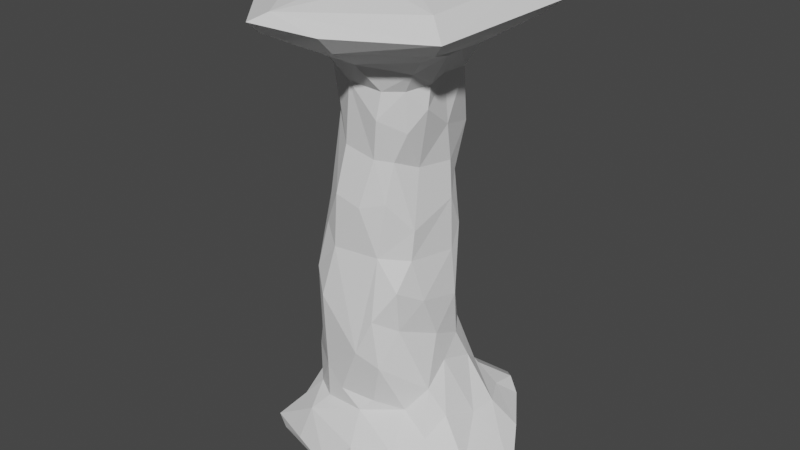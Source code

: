 # Source: CS_rockpillar2.blend  (saved by Blender 2.80.75; exported with 4.5.12 LTS)
import bpy
from mathutils import Matrix  # noqa: F401  (used for matrix-valued properties, if any)

bpy.ops.wm.read_factory_settings(use_empty=True)
scene = bpy.context.scene
scene.name = 'Scene'

# ---- collections
col_collection = bpy.data.collections.new('Collection'); scene.collection.children.link(col_collection)

# ---- world
world_world = bpy.data.worlds.new('World'); scene.world = world_world
world_world.use_nodes = True; world_world.node_tree.nodes.clear()
_N = world_world.node_tree.nodes; _L = world_world.node_tree.links
n0 = _N.new('ShaderNodeOutputWorld'); n0.name = 'World Output'; n0.location = (300, 300)
n1 = _N.new('ShaderNodeBackground'); n1.name = 'Background'; n1.location = (10, 300)
n1.inputs[0].default_value = (0.05088, 0.05088, 0.05088, 1.0)
_L.new(n1.outputs[0], n0.inputs[0])
n0.is_active_output = True
world_world.color = (0.05088, 0.05088, 0.05088)
world_world.use_sun_shadow = False
world_world.sun_shadow_jitter_overblur = 0.0

# ---- meshes
me_icosphere = bpy.data.meshes.new('Icosphere')
me_icosphere.from_pydata([(-1.052, -1.937, -1.634), (-2.361, -0.3303, -2.066), (2.731, 1.331, -5.372), (-0.3241, 0.9415, 7.963), (-1.221, 4.136, 6.834), (0.9414, 3.596, 6.786), (-2.25, 1.416, 5.927), (-1.286, 1.435, 5.139), (-0.3368, 1.687, 2.966), (2.613, -1.087, 6.062), (0.3774, -1.985, 5.587), (-1.33, -0.9208, 5.0), (-1.554, -1.551, -1.015), (1.191, -1.225, -2.312), (0.5345, -1.597, -4.79), (2.322, -1.758, 6.004), (-0.9739, 1.619, 4.13), (1.347, -1.135, -4.996), (1.224, 1.305, -1.872), (2.638, 0.5071, -5.392), (2.279, 2.172, -5.42), (1.803, -0.6918, 5.038), (1.319, 1.51, 3.292), (0.94, 1.877, 4.838), (-1.775, -1.306, 5.624), (-0.6297, -1.893, 5.67), (-0.5112, 2.173, 5.79), (1.913, 1.209, 5.674), (-1.891, 0.8578, -0.3033), (-1.514, -1.518, -3.094), (1.6, 3.83, -6.176), (-1.92, 0.2435, 0.7946), (-2.266, 0.2826, -1.188), (0.7472, -1.61, 4.06), (-2.785, -1.635, 6.189), (2.824, -1.933, 7.299), (-2.537, 2.024, 6.292), (-1.17, -1.493, 0.5303), (1.702, 0.2414, -3.796), (0.3928, 3.402, -5.842), (-1.769, 0.3275, 4.962), (2.146, 0.1186, 5.828), (2.217, -1.277, -5.544), (2.397, -0.535, -5.055), (-4.154, 0.1593, 6.841), (0.6413, -1.497, -0.04523), (1.356, 0.9952, 2.005), (1.653, 0.2388, 3.652), (3.004, -2.09, 6.383), (1.575, -0.5932, -1.454), (1.65, 0.5489, -0.2361), (0.5478, -1.478, 2.874), (1.408, -1.209, 4.889), (1.577, 0.9616, -3.239), (-0.6696, -1.776, 0.008963), (-2.121, 1.205, -4.376), (0.8457, -1.511, 4.846), (-1.824, 0.1329, 2.323), (-1.447, 2.1, -5.107), (-0.9176, 3.448, 7.369), (3.183, 2.277, 6.501), (1.254, -1.403, -0.9922), (-1.681, 0.8229, 4.862), (-1.726, 1.396, -2.197), (1.501, 3.921, -6.641), (-0.6418, 2.098, -3.291), (1.624, 1.879, -4.6), (1.019, 1.381, -0.4755), (1.589, 0.161, 5.088), (-2.499, -0.02621, -3.043), (0.6519, 2.282, 5.77), (1.107, 1.633, -3.146), (2.255, 3.011, -5.604), (0.8631, -1.399, 1.601), (-1.578, -0.9003, 1.104), (-1.953, 2.93, -6.634), (1.819, -0.6512, -4.316), (-0.526, 3.506, -6.605), (-2.68, -0.2906, -6.094), (1.004, -1.195, 2.822), (0.8918, -1.775, -3.436), (1.405, -1.127, 3.715), (0.6623, -1.792, -1.965), (0.2172, -1.741, 1.445), (1.54, 1.007, 0.4118), (3.414, -0.9537, -6.1), (-0.6753, 1.757, -1.041), (1.402, -0.8101, 0.7675), (-1.558, 1.052, 2.258), (1.768, 1.329, -4.129), (-1.307, -3.551, 6.438), (2.664, 2.765, -5.933), (0.07642, 1.973, 4.939), (1.116, 3.036, 6.346), (0.6726, -3.571, 6.699), (1.831, 1.684, 5.948), (1.617, 0.5265, 1.374), (1.03, -1.638, 7.622), (1.766, -1.376, 5.462), (1.342, -0.8581, -0.15), (3.441, -2.401, 6.799), (-2.598, 2.599, 6.781), (1.734, 0.6458, -1.695), (0.3686, 2.757, -5.504), (-1.207, 1.526, 1.076), (-1.635, 2.134, -4.26), (-0.3944, 1.73, 0.9783), (3.254, -0.194, -7.466), (0.873, 2.363, -7.303), (-1.481, -2.159, -5.688), (-2.873, -1.968, -7.19), (-2.237, -0.8698, -4.244), (3.757, -1.172, -6.65), (-2.983, -0.9371, -7.075), (1.293, -0.4974, 2.534), (-1.128, -1.728, -4.155), (0.9289, -2.834, -7.53), (-0.3422, -2.834, -6.974), (0.1627, -1.934, -3.12), (-2.662, -0.6094, -7.312), (-1.784, -1.312, -5.229), (-1.512, -0.4944, 3.477), (1.546, 0.5343, 2.486), (-2.298, 0.8835, -3.001), (0.9114, 1.445, 1.124), (-0.5545, -1.771, -4.727), (0.3586, -2.457, -6.059), (-1.287, 2.418, -5.513), (-2.839, 1.132, -5.798), (-2.483, -1.763, -7.462), (-2.128, -0.8915, -5.073), (-3.126, 1.891, -7.19), (0.1831, -1.828, -5.148), (0.3885, -0.4099, 7.938), (-1.712, -2.5, -6.707), (-2.467, 0.2818, -4.668), (-2.144, 0.1053, 5.61), (0.6605, -3.065, 6.198), (-0.1313, 1.741, -0.6012), (2.45, -2.427, -6.636), (1.098, 2.573, -5.283), (-1.279, -4.003, 6.823), (-0.7895, -3.688, 7.105), (-0.9371, 2.474, -4.523), (0.09263, 1.876, -1.975), (2.37, 2.928, -6.607), (4.46, -0.01671, -6.614), (-1.601, 0.7068, 3.335), (-1.15, -0.9313, 4.179), (3.295, 1.68, -6.635), (0.5429, 1.606, 2.44), (-3.087, -1.982, -6.747), (1.037, 2.908, -7.323), (-2.561, -1.409, -6.173), (0.07196, 2.59, -4.153), (-0.4941, -1.404, 3.024), (-0.9022, 3.377, -6.088), (-1.134, -1.705, -5.278), (-3.752, 1.975, -6.635), (1.755, -0.7342, 4.364), (-2.918, -2.18, 6.716), (3.502, 0.6835, -5.956), (-2.631, 1.592, -7.43), (-2.952, -0.2121, -6.517), (3.512, 1.522, -6.026), (3.511, 2.619, 6.827), (1.595, -0.0128, -2.796), (1.61, -2.098, -5.863), (2.855, 2.106, 7.405), (-2.359, -0.9271, 7.419), (1.63, 0.9469, 5.065), (-0.2855, -1.467, 4.88), (1.378, -3.469, -6.785), (-0.6139, -2.398, -7.466), (-1.853, 1.944, -5.715), (-0.5815, -1.75, 1.651)], [], [(175, 54, 83), (34, 136, 24), (62, 7, 16), (83, 54, 45), (58, 174, 55), (56, 171, 33), (74, 37, 121), (105, 63, 65), (157, 115, 120), (120, 111, 130), (114, 79, 87), (105, 123, 63), (106, 124, 138), (51, 171, 155), (6, 136, 44), (7, 92, 16), (52, 56, 33), (88, 31, 57), (21, 159, 68), (171, 148, 155), (78, 135, 128), (156, 75, 174), (29, 111, 115), (74, 12, 37), (62, 16, 147), (54, 37, 12), (88, 57, 147), (16, 88, 147), (106, 150, 124), (78, 130, 135), (44, 36, 6), (147, 121, 40), (57, 31, 74), (118, 54, 0), (88, 16, 8), (24, 136, 11), (86, 106, 138), (33, 171, 51), (55, 69, 123), (157, 132, 125), (62, 136, 6), (45, 61, 99), (33, 79, 81), (136, 62, 40), (79, 51, 73), (51, 79, 33), (118, 45, 54), (40, 121, 11), (40, 11, 136), (34, 160, 44), (147, 40, 62), (83, 51, 175), (118, 125, 14), (155, 148, 121), (6, 7, 62), (127, 58, 103), (1, 12, 74), (10, 25, 171), (45, 82, 61), (138, 67, 144), (136, 34, 44), (44, 101, 36), (7, 26, 92), (29, 1, 111), (10, 171, 56), (12, 29, 0), (103, 58, 143), (121, 148, 11), (54, 12, 0), (69, 55, 135), (24, 90, 34), (157, 125, 115), (143, 154, 103), (58, 55, 105), (103, 140, 39), (66, 89, 2), (60, 95, 93), (101, 59, 4), (5, 4, 59), (50, 102, 84), (59, 168, 165), (9, 48, 15), (144, 65, 86), (165, 93, 5), (165, 5, 59), (67, 102, 18), (124, 46, 84), (49, 61, 13), (137, 90, 10), (66, 2, 20), (3, 168, 59), (144, 67, 18), (72, 91, 30), (102, 49, 166), (70, 92, 26), (53, 102, 166), (6, 36, 4), (93, 4, 5), (46, 22, 122), (104, 28, 88), (99, 87, 45), (27, 60, 41), (97, 142, 35), (114, 47, 159), (8, 92, 150), (140, 103, 154), (68, 41, 21), (9, 98, 21), (92, 70, 23), (72, 140, 20), (168, 133, 35), (46, 122, 96), (35, 133, 97), (71, 89, 66), (88, 28, 31), (63, 104, 86), (138, 124, 67), (50, 96, 99), (25, 90, 24), (170, 23, 27), (30, 64, 156), (122, 114, 96), (144, 86, 138), (73, 45, 87), (60, 100, 48), (149, 145, 164), (63, 86, 65), (10, 15, 48), (47, 114, 122), (65, 154, 143), (91, 72, 20), (79, 73, 87), (9, 21, 41), (114, 159, 81), (49, 13, 166), (149, 107, 152), (93, 165, 60), (68, 47, 170), (142, 100, 35), (99, 49, 50), (92, 23, 150), (79, 114, 81), (60, 165, 100), (156, 174, 127), (80, 13, 82), (47, 68, 159), (72, 30, 39), (26, 4, 70), (10, 56, 98), (100, 137, 48), (93, 95, 70), (21, 52, 159), (22, 150, 23), (25, 10, 90), (27, 23, 70), (142, 94, 100), (102, 71, 18), (92, 8, 16), (145, 30, 91), (10, 98, 15), (122, 22, 47), (46, 150, 22), (105, 143, 58), (106, 86, 104), (3, 133, 168), (50, 49, 102), (48, 9, 41), (41, 170, 27), (84, 67, 124), (104, 8, 106), (41, 60, 48), (96, 84, 46), (96, 114, 87), (102, 53, 71), (63, 28, 104), (52, 98, 56), (4, 93, 70), (52, 81, 159), (30, 145, 64), (77, 64, 152), (22, 23, 170), (36, 101, 4), (15, 98, 9), (67, 84, 102), (65, 18, 71), (20, 2, 164), (83, 45, 73), (53, 38, 89), (8, 150, 106), (164, 146, 149), (39, 140, 72), (164, 145, 91), (48, 137, 10), (137, 94, 90), (170, 41, 68), (88, 8, 104), (6, 26, 7), (87, 99, 96), (52, 21, 98), (52, 33, 81), (149, 152, 145), (71, 53, 89), (71, 154, 65), (145, 152, 64), (131, 152, 108), (27, 70, 95), (100, 165, 168), (19, 2, 89), (95, 60, 27), (66, 20, 140), (26, 6, 4), (50, 84, 96), (46, 124, 150), (22, 170, 47), (69, 32, 123), (49, 99, 61), (77, 156, 64), (144, 18, 65), (100, 168, 35), (94, 137, 100), (43, 76, 42), (85, 42, 139), (31, 32, 1), (38, 19, 89), (2, 161, 164), (167, 42, 17), (76, 13, 80), (38, 166, 76), (17, 80, 14), (118, 82, 45), (17, 132, 167), (116, 173, 162), (129, 119, 173), (132, 109, 126), (83, 73, 51), (17, 76, 80), (2, 19, 161), (54, 175, 37), (17, 14, 132), (109, 157, 120), (116, 107, 112), (19, 85, 161), (119, 129, 113), (19, 38, 43), (1, 74, 31), (19, 43, 85), (109, 132, 157), (38, 76, 43), (118, 80, 82), (175, 51, 155), (42, 85, 43), (172, 112, 139), (61, 82, 13), (175, 121, 37), (172, 139, 167), (53, 166, 38), (167, 139, 42), (172, 126, 117), (110, 129, 173), (126, 109, 117), (110, 134, 151), (123, 28, 63), (147, 57, 121), (116, 117, 173), (32, 69, 1), (155, 121, 175), (110, 117, 134), (120, 151, 109), (110, 173, 117), (1, 29, 12), (32, 31, 28), (69, 135, 111), (74, 121, 57), (128, 135, 55), (75, 131, 158), (135, 130, 111), (123, 105, 55), (174, 128, 55), (32, 28, 123), (131, 108, 162), (174, 75, 158), (78, 163, 153), (131, 75, 77), (119, 163, 158), (143, 105, 65), (140, 154, 71), (151, 113, 110), (120, 153, 151), (128, 174, 158), (78, 128, 163), (156, 39, 30), (113, 129, 110), (77, 152, 131), (115, 111, 120), (127, 103, 39), (14, 80, 118), (118, 115, 125), (151, 163, 113), (66, 140, 71), (109, 151, 134), (166, 13, 76), (111, 1, 69), (158, 131, 119), (113, 163, 119), (115, 0, 29), (77, 75, 156), (156, 127, 39), (164, 91, 20), (127, 174, 58), (164, 161, 146), (117, 116, 172), (149, 146, 107), (146, 112, 107), (107, 108, 152), (146, 161, 85), (115, 118, 0), (85, 112, 146), (112, 85, 139), (130, 78, 153), (153, 120, 130), (172, 116, 112), (108, 116, 162), (119, 162, 173), (172, 167, 126), (151, 153, 163), (148, 171, 11), (163, 128, 158), (169, 160, 142), (132, 14, 125), (160, 90, 141), (119, 131, 162), (167, 132, 126), (134, 117, 109), (17, 42, 76), (141, 94, 142), (107, 116, 108), (11, 25, 24), (97, 133, 142), (3, 169, 133), (90, 160, 34), (59, 101, 44), (59, 44, 3), (142, 160, 141), (44, 160, 169), (141, 90, 94), (3, 44, 169), (169, 142, 133), (11, 171, 25)])
_uv = me_icosphere.uv_layers.new(name='UVMap')
_uv.uv.foreach_set('vector', [0.9124, 0.1861, 0.9127, 0.2543, 0.8752, 0.193, 0.3144, 0.2409, 0.3405, 0.1725, 0.3585, 0.2304, 0.732, 0.04398, 0.7587, 0.03279, 0.7656, 0.07472, 0.8752, 0.193, 0.9127, 0.2543, 0.8528, 0.2538, 0.1961, 0.02563, 0.2125, 0.0008079, 0.2233, 0.05913, 0.8544, 0.05091, 0.9067, 0.05182, 0.857, 0.08367, 0.6509, 0.1992, 0.6218, 0.2228, 0.6702, 0.1009, 0.2068, 0.06006, 0.211, 0.1484, 0.1632, 0.1014, 0.9223, 0.4741, 0.9245, 0.4276, 0.9532, 0.4734, 0.6302, 0.4615, 0.6527, 0.4208, 0.651, 0.4551, 0.06853, 0.8429, 0.03438, 0.8556, 0.05422, 0.7697, 0.7885, 0.4226, 0.7341, 0.3699, 0.7557, 0.3368, 0.159, 0.2792, 0.09789, 0.2883, 0.1436, 0.2145, 0.8638, 0.1332, 0.9067, 0.05182, 0.9122, 0.1291, 0.336, 0.1169, 0.3405, 0.1725, 0.2526, 0.1637, 0.207, 0.4507, 0.1474, 0.4417, 0.1916, 0.4087, 0.8293, 0.04801, 0.8544, 0.05091, 0.857, 0.08367, 0.741, 0.152, 0.7047, 0.2124, 0.6998, 0.149, 0.06733, 0.9458, 0.06435, 0.918, 0.1034, 0.948, 0.9067, 0.05182, 0.9461, 0.08259, 0.9122, 0.1291, 0.6803, 0.4976, 0.7064, 0.4387, 0.7465, 0.4858, 0.818, 0.541, 0.7885, 0.498, 0.818, 0.4741, 0.9452, 0.3845, 0.9773, 0.4335, 0.9245, 0.4276, 0.6509, 0.1992, 0.62, 0.2867, 0.6218, 0.2228, 0.732, 0.04398, 0.7656, 0.07472, 0.7257, 0.1073, 0.9127, 0.2543, 0.9375, 0.2337, 0.9516, 0.2984, 0.741, 0.152, 0.6998, 0.149, 0.7257, 0.1073, 0.7656, 0.07472, 0.741, 0.152, 0.7257, 0.1073, 0.159, 0.2792, 0.1185, 0.3412, 0.09789, 0.2883, 0.6803, 0.4976, 0.651, 0.4551, 0.7064, 0.4387, 0.2526, 0.1637, 0.3237, 0.08994, 0.336, 0.1169, 0.7257, 0.1073, 0.6702, 0.1009, 0.7096, 0.03965, 0.6998, 0.149, 0.7047, 0.2124, 0.6509, 0.1992, 0.8669, 0.3821, 0.9127, 0.2543, 0.9262, 0.3231, 0.211, 0.3336, 0.1916, 0.4087, 0.1604, 0.3613, 0.6347, 0.01161, 0.7011, 0.01268, 0.6505, 0.03771, 0.1676, 0.1956, 0.159, 0.2792, 0.1436, 0.2145, 0.857, 0.08367, 0.9067, 0.05182, 0.8638, 0.1332, 0.7476, 0.427, 0.693, 0.3713, 0.7341, 0.3699, 0.9223, 0.4741, 0.8616, 0.4661, 0.8967, 0.4501, 0.732, 0.04398, 0.7011, 0.01268, 0.7619, 0.0, 0.01456, 0.7375, 0.02456, 0.6973, 0.05067, 0.7318, 0.857, 0.08367, 0.8433, 0.1344, 0.827, 0.09661, 0.7011, 0.01268, 0.732, 0.04398, 0.7096, 0.03965, 0.8433, 0.1344, 0.8638, 0.1332, 0.8466, 0.1852, 0.8638, 0.1332, 0.8433, 0.1344, 0.857, 0.08367, 0.8669, 0.3821, 0.8528, 0.2538, 0.9127, 0.2543, 0.7096, 0.03965, 0.6702, 0.1009, 0.6505, 0.03771, 0.7096, 0.03965, 0.6505, 0.03771, 0.7011, 0.01268, 0.9252, 0.6508, 0.9498, 0.6289, 0.955, 0.7299, 0.7257, 0.1073, 0.7096, 0.03965, 0.732, 0.04398, 0.8752, 0.193, 0.8638, 0.1332, 0.9124, 0.1861, 0.8669, 0.3821, 0.8967, 0.4501, 0.8468, 0.4505, 0.9122, 0.1291, 0.9461, 0.08259, 0.9622, 0.1124, 0.5481, 0.8201, 0.5159, 0.7965, 0.5481, 0.7837, 0.1898, 0.007605, 0.1961, 0.02563, 0.1161, 0.008572, 0.6789, 0.3307, 0.62, 0.2867, 0.6509, 0.1992, 0.8766, 0.0212, 0.9233, 0.0198, 0.9067, 0.05182, 0.8528, 0.2538, 0.8469, 0.3333, 0.8227, 0.2918, 0.1436, 0.2145, 0.08915, 0.2229, 0.1312, 0.1576, 0.3405, 0.1725, 0.3144, 0.2409, 0.2526, 0.1637, 0.2505, 0.4819, 0.2505, 0.5773, 0.2271, 0.554, 0.207, 0.4507, 0.1773, 0.475, 0.1474, 0.4417, 0.6205, 0.3729, 0.6789, 0.3307, 0.6527, 0.4208, 0.8766, 0.0212, 0.9067, 0.05182, 0.8544, 0.05091, 0.9516, 0.2984, 0.9452, 0.3845, 0.9262, 0.3231, 0.1161, 0.008572, 0.1961, 0.02563, 0.1763, 0.04853, 0.9622, 0.1124, 0.9461, 0.08259, 0.9563, 0.04899, 0.9127, 0.2543, 0.9516, 0.2984, 0.9262, 0.3231, 0.693, 0.3713, 0.7476, 0.427, 0.7064, 0.4387, 0.3585, 0.2304, 0.3845, 0.318, 0.3144, 0.2409, 0.9223, 0.4741, 0.8967, 0.4501, 0.9245, 0.4276, 0.1763, 0.04853, 0.1316, 0.06458, 0.1161, 0.008572, 0.7859, 0.4577, 0.7476, 0.427, 0.7885, 0.4226, 0.2067, 0.5488, 0.2113, 0.5804, 0.1799, 0.5462, 0.05552, 0.05163, 0.04671, 0.07384, 0.0, 0.02395, 0.5875, 0.07766, 0.5236, 0.1053, 0.4913, 0.04763, 0.4789, 0.3542, 0.3889, 0.3468, 0.3941, 0.318, 0.2056, 0.7214, 0.2098, 0.6296, 0.237, 0.6467, 0.1171, 0.7272, 0.1211, 0.6666, 0.137, 0.7541, 0.237, 0.6467, 0.237, 0.8091, 0.2066, 0.8324, 0.5618, 0.2184, 0.5817, 0.2577, 0.5487, 0.2463, 0.1312, 0.1576, 0.1632, 0.1014, 0.1676, 0.1956, 0.6035, 0.06174, 0.4913, 0.04763, 0.4846, 0.02218, 0.2066, 0.8324, 0.2056, 0.7214, 0.237, 0.6467, 0.08915, 0.2229, 0.04954, 0.1772, 0.07635, 0.1661, 0.09789, 0.2883, 0.07682, 0.3273, 0.06504, 0.2619, 0.06399, 0.6773, 0.02456, 0.6973, 0.03081, 0.6426, 0.4738, 0.2991, 0.3845, 0.318, 0.4578, 0.2582, 0.4896, 0.7914, 0.4896, 0.8272, 0.4581, 0.8187, 0.4022, 0.4491, 0.2526, 0.4586, 0.3889, 0.3468, 0.1312, 0.1576, 0.08915, 0.2229, 0.07635, 0.1661, 0.1595, 0.646, 0.1762, 0.6296, 0.1847, 0.6806, 0.1211, 0.6666, 0.06399, 0.6773, 0.08916, 0.6215, 0.1247, 0.4752, 0.1474, 0.4417, 0.1773, 0.475, 0.1323, 0.6028, 0.1211, 0.6666, 0.08916, 0.6215, 0.336, 0.1169, 0.3237, 0.08994, 0.3849, 0.0, 0.4913, 0.04763, 0.3849, 0.0, 0.4846, 0.02218, 0.1358, 0.8204, 0.1595, 0.8736, 0.1175, 0.8401, 0.761, 0.2013, 0.7324, 0.2581, 0.741, 0.152, 0.05067, 0.7318, 0.05422, 0.7697, 0.01456, 0.7375, 0.5267, 0.1263, 0.5875, 0.07766, 0.5387, 0.1702, 0.392, 0.5703, 0.5078, 0.6207, 0.3239, 0.6118, 0.06853, 0.8429, 0.1064, 0.8883, 0.06435, 0.918, 0.1604, 0.3613, 0.1474, 0.4417, 0.1185, 0.3412, 0.08217, 0.01951, 0.1161, 0.008572, 0.1316, 0.06458, 0.1034, 0.948, 0.108, 0.9777, 0.06733, 0.9458, 0.05911, 0.987, 0.03656, 0.9637, 0.06733, 0.9458, 0.1474, 0.4417, 0.1247, 0.4752, 0.1071, 0.4391, 0.1905, 0.625, 0.2113, 0.5804, 0.2271, 0.6296, 0.2526, 0.4586, 0.3955, 0.512, 0.3239, 0.6118, 0.1358, 0.8204, 0.1175, 0.8401, 0.117, 0.794, 0.3239, 0.6118, 0.3955, 0.512, 0.392, 0.5703, 0.08084, 0.112, 0.04671, 0.07384, 0.05552, 0.05163, 0.741, 0.152, 0.7324, 0.2581, 0.7047, 0.2124, 0.211, 0.1484, 0.1952, 0.2832, 0.1676, 0.1956, 0.1436, 0.2145, 0.09789, 0.2883, 0.08915, 0.2229, 0.1171, 0.7272, 0.117, 0.794, 0.05067, 0.7318, 0.4117, 0.2541, 0.3845, 0.318, 0.3585, 0.2304, 0.2488, 0.5773, 0.2488, 0.6247, 0.2271, 0.5798, 0.1847, 0.6806, 0.2056, 0.6877, 0.1622, 0.7792, 0.1175, 0.8401, 0.06853, 0.8429, 0.117, 0.794, 0.1312, 0.1576, 0.1676, 0.1956, 0.1436, 0.2145, 0.02267, 0.8053, 0.01456, 0.7375, 0.05422, 0.7697, 0.5875, 0.07766, 0.6035, 0.2681, 0.5817, 0.2577, 0.9091, 0.5154, 0.929, 0.4741, 0.929, 0.5363, 0.211, 0.1484, 0.1676, 0.1956, 0.1632, 0.1014, 0.4578, 0.2582, 0.5487, 0.2463, 0.5817, 0.2577, 0.1064, 0.8883, 0.06853, 0.8429, 0.1175, 0.8401, 0.1632, 0.1014, 0.1316, 0.06458, 0.1763, 0.04853, 0.5858, 0.5257, 0.6028, 0.5229, 0.6028, 0.5573, 0.03438, 0.8556, 0.02267, 0.8053, 0.05422, 0.7697, 0.05911, 0.987, 0.06733, 0.9458, 0.108, 0.9777, 0.06853, 0.8429, 0.06435, 0.918, 0.04245, 0.8919, 0.06399, 0.6773, 0.03081, 0.6426, 0.08916, 0.6215, 0.7194, 0.8392, 0.6552, 0.7813, 0.83, 0.7999, 0.4913, 0.04763, 0.6035, 0.06174, 0.5875, 0.07766, 0.1034, 0.948, 0.1064, 0.8883, 0.139, 0.9467, 0.5078, 0.6207, 0.3098, 0.6416, 0.3239, 0.6118, 0.05067, 0.7318, 0.06399, 0.6773, 0.1171, 0.7272, 0.1474, 0.4417, 0.1071, 0.4391, 0.1185, 0.3412, 0.03438, 0.8556, 0.06853, 0.8429, 0.04245, 0.8919, 0.5875, 0.07766, 0.6035, 0.06174, 0.6035, 0.2681, 0.5999, 0.4649, 0.5999, 0.5229, 0.5858, 0.5082, 0.001997, 0.5968, 0.03081, 0.6426, 0.0, 0.6581, 0.1064, 0.8883, 0.1034, 0.948, 0.06435, 0.918, 0.1905, 0.625, 0.1595, 0.5928, 0.1799, 0.5462, 0.415, 0.08638, 0.3849, 0.0, 0.4683, 0.08185, 0.8766, 0.0212, 0.8544, 0.05091, 0.8138, 0.02354, 0.6035, 0.2681, 0.4738, 0.2991, 0.5817, 0.2577, 0.4913, 0.04763, 0.5236, 0.1053, 0.4683, 0.08185, 0.06733, 0.9458, 0.03973, 0.9405, 0.06435, 0.918, 0.08429, 0.3778, 0.1185, 0.3412, 0.1071, 0.4391, 0.4117, 0.2541, 0.4578, 0.2582, 0.3845, 0.318, 0.06051, 0.478, 0.1071, 0.4391, 0.1247, 0.4752, 0.5078, 0.6207, 0.4473, 0.6416, 0.3098, 0.6416, 0.04954, 0.1772, 0.08084, 0.112, 0.07635, 0.1661, 0.1474, 0.4417, 0.1604, 0.3613, 0.1916, 0.4087, 0.2056, 0.6462, 0.1847, 0.6806, 0.1762, 0.6296, 0.8766, 0.0212, 0.8138, 0.02354, 0.7885, 0.0, 0.1175, 0.8401, 0.1595, 0.8736, 0.1064, 0.8883, 0.07682, 0.3273, 0.1185, 0.3412, 0.08429, 0.3778, 0.2068, 0.06006, 0.1763, 0.04853, 0.1961, 0.02563, 0.159, 0.2792, 0.1676, 0.1956, 0.1952, 0.2832, 0.4022, 0.4491, 0.3955, 0.512, 0.2526, 0.4586, 0.1171, 0.7272, 0.06399, 0.6773, 0.1211, 0.6666, 0.01853, 1.0, 0.05911, 0.987, 0.108, 0.9777, 0.108, 0.9777, 0.139, 0.9467, 0.1544, 0.9713, 0.06504, 0.2619, 0.08915, 0.2229, 0.09789, 0.2883, 0.1952, 0.2832, 0.1604, 0.3613, 0.159, 0.2792, 0.5387, 0.1702, 0.5875, 0.07766, 0.5817, 0.2577, 0.117, 0.794, 0.137, 0.7541, 0.1358, 0.8204, 0.117, 0.794, 0.06853, 0.8429, 0.05422, 0.7697, 0.04954, 0.1772, 0.05523, 0.112, 0.08084, 0.112, 0.7557, 0.3368, 0.7324, 0.2581, 0.761, 0.2013, 0.8293, 0.04801, 0.8138, 0.02354, 0.8544, 0.05091, 0.3849, 0.0, 0.4913, 0.04763, 0.4683, 0.08185, 0.03973, 0.9405, 0.04245, 0.8919, 0.06435, 0.918, 0.1847, 0.6806, 0.2056, 0.6462, 0.2056, 0.6877, 0.9005, 0.7733, 0.8514, 0.8461, 0.83, 0.7999, 0.08429, 0.3778, 0.1071, 0.4391, 0.07062, 0.4539, 0.3237, 0.08994, 0.3224, 0.06362, 0.3849, 0.0, 0.5487, 0.2463, 0.5208, 0.2337, 0.5618, 0.2184, 0.08915, 0.2229, 0.06504, 0.2619, 0.04954, 0.1772, 0.1632, 0.1014, 0.07635, 0.1661, 0.08084, 0.112, 0.4855, 0.7795, 0.4859, 0.7402, 0.5159, 0.7292, 0.8752, 0.193, 0.8528, 0.2538, 0.8466, 0.1852, 0.1323, 0.6028, 0.1009, 0.5798, 0.1502, 0.5655, 0.1604, 0.3613, 0.1185, 0.3412, 0.159, 0.2792, 0.8556, 0.5277, 0.8833, 0.4741, 0.8833, 0.5313, 0.1799, 0.5462, 0.2113, 0.5804, 0.1905, 0.625, 0.9091, 0.4741, 0.9091, 0.5247, 0.8833, 0.5095, 0.5817, 0.2577, 0.4738, 0.2991, 0.4578, 0.2582, 0.9773, 0.1161, 1.0, 0.1118, 1.0, 0.1945, 0.139, 0.9467, 0.108, 0.9777, 0.1034, 0.948, 0.211, 0.3336, 0.1604, 0.3613, 0.1952, 0.2832, 0.2526, 0.4819, 0.1773, 0.475, 0.207, 0.4507, 0.05422, 0.7697, 0.05067, 0.7318, 0.117, 0.794, 0.03973, 0.9405, 0.06733, 0.9458, 0.03656, 0.9637, 0.8293, 0.04801, 0.857, 0.08367, 0.827, 0.09661, 0.7194, 0.8392, 0.83, 0.7999, 0.7907, 0.8455, 0.1575, 0.6072, 0.1323, 0.6028, 0.1502, 0.5655, 0.08084, 0.112, 0.1316, 0.06458, 0.1632, 0.1014, 0.7907, 0.8455, 0.83, 0.7999, 0.8514, 0.8461, 0.9252, 0.6462, 0.83, 0.7999, 0.8166, 0.7801, 0.5267, 0.1263, 0.4683, 0.08185, 0.5236, 0.1053, 0.5858, 0.6416, 0.5858, 0.8447, 0.5578, 0.818, 0.1216, 0.512, 0.1595, 0.5124, 0.1502, 0.5655, 0.5236, 0.1053, 0.5875, 0.07766, 0.5267, 0.1263, 0.05552, 0.05163, 0.02552, 0.01735, 0.08217, 0.01951, 0.415, 0.08638, 0.336, 0.1169, 0.3849, 0.0, 0.1171, 0.7272, 0.137, 0.7541, 0.117, 0.794, 0.07682, 0.3273, 0.09789, 0.2883, 0.1185, 0.3412, 0.1595, 0.8736, 0.139, 0.9467, 0.1064, 0.8883, 0.693, 0.3713, 0.707, 0.2945, 0.7341, 0.3699, 0.06399, 0.6773, 0.05067, 0.7318, 0.02456, 0.6973, 0.1888, 0.7674, 0.1622, 0.7792, 0.2056, 0.6877, 0.1312, 0.1576, 0.07635, 0.1661, 0.1632, 0.1014, 0.3098, 0.6416, 0.2526, 0.4586, 0.3239, 0.6118, 1.0, 0.1118, 0.9773, 0.1161, 0.9883, 0.0, 0.07247, 0.5268, 0.06166, 0.5584, 0.03685, 0.5071, 0.4398, 0.7777, 0.4111, 0.738, 0.4581, 0.7035, 0.7047, 0.2124, 0.707, 0.2945, 0.6789, 0.3307, 0.1009, 0.5798, 0.1216, 0.512, 0.1502, 0.5655, 0.4859, 0.7402, 0.498, 0.6994, 0.5159, 0.7292, 0.419, 0.6945, 0.4111, 0.738, 0.3776, 0.7209, 0.06166, 0.5584, 0.03081, 0.6426, 0.001997, 0.5968, 0.1009, 0.5798, 0.08916, 0.6215, 0.06166, 0.5584, 0.81, 0.4574, 0.833, 0.3937, 0.8468, 0.4505, 0.8669, 0.3821, 0.8469, 0.3333, 0.8528, 0.2538, 0.3776, 0.7209, 0.3632, 0.6661, 0.419, 0.6945, 0.6376, 0.6377, 0.7005, 0.6031, 0.8992, 0.6515, 0.7803, 0.5637, 0.8255, 0.5909, 0.7005, 0.6031, 0.2526, 0.7677, 0.2866, 0.7026, 0.2933, 0.7807, 0.8752, 0.193, 0.8466, 0.1852, 0.8638, 0.1332, 0.03432, 0.5312, 0.06166, 0.5584, 0.001997, 0.5968, 0.4859, 0.7402, 0.4643, 0.7123, 0.498, 0.6994, 0.9127, 0.2543, 0.9124, 0.1861, 0.9375, 0.2337, 0.81, 0.4574, 0.8468, 0.4505, 0.8616, 0.4661, 0.5578, 0.7129, 0.534, 0.7287, 0.5159, 0.7018, 0.6376, 0.6377, 0.6552, 0.7813, 0.6079, 0.7749, 0.4643, 0.7123, 0.4581, 0.6416, 0.498, 0.6994, 0.8255, 0.5909, 0.7803, 0.5637, 0.8248, 0.5736, 0.1216, 0.512, 0.1009, 0.5798, 0.07247, 0.5268, 0.6789, 0.3307, 0.6509, 0.1992, 0.7047, 0.2124, 0.1216, 0.512, 0.07247, 0.5268, 0.06372, 0.4819, 0.5578, 0.7129, 0.5384, 0.7837, 0.534, 0.7287, 0.1009, 0.5798, 0.06166, 0.5584, 0.07247, 0.5268, 0.8669, 0.3821, 0.833, 0.3937, 0.8469, 0.3333, 0.9124, 0.1861, 0.8638, 0.1332, 0.9122, 0.1291, 0.4111, 0.738, 0.4398, 0.7777, 0.3918, 0.7681, 0.9812, 0.5479, 0.9809, 0.6635, 0.977, 0.6004, 0.02456, 0.6973, 0.0, 0.6581, 0.03081, 0.6426, 0.9124, 0.1861, 0.9622, 0.1124, 0.9375, 0.2337, 0.4581, 0.6416, 0.4581, 0.7035, 0.419, 0.6945, 0.1323, 0.6028, 0.08916, 0.6215, 0.1009, 0.5798, 0.419, 0.6945, 0.4581, 0.7035, 0.4111, 0.738, 0.3207, 0.8283, 0.2933, 0.7807, 0.339, 0.7573, 0.786, 0.5479, 0.7803, 0.5637, 0.7005, 0.6031, 0.2933, 0.7807, 0.2866, 0.7026, 0.339, 0.7573, 0.3632, 0.6525, 0.3345, 0.6989, 0.344, 0.6416, 0.7341, 0.3699, 0.7324, 0.2581, 0.7557, 0.3368, 0.7257, 0.1073, 0.6998, 0.149, 0.6702, 0.1009, 0.3575, 0.8123, 0.339, 0.7573, 0.3632, 0.7476, 0.707, 0.2945, 0.693, 0.3713, 0.6789, 0.3307, 0.9122, 0.1291, 0.9622, 0.1124, 0.9124, 0.1861, 0.3632, 0.6525, 0.339, 0.7573, 0.3345, 0.6989, 0.5159, 0.7018, 0.5578, 0.6416, 0.5578, 0.7129, 0.3632, 0.6525, 0.3632, 0.7476, 0.339, 0.7573, 0.6789, 0.3307, 0.6205, 0.3729, 0.62, 0.2867, 0.707, 0.2945, 0.7047, 0.2124, 0.7324, 0.2581, 0.693, 0.3713, 0.7064, 0.4387, 0.6527, 0.4208, 0.6509, 0.1992, 0.6702, 0.1009, 0.6998, 0.149, 0.7465, 0.4858, 0.7064, 0.4387, 0.7476, 0.427, 0.3632, 0.8375, 0.3658, 0.7916, 0.4012, 0.7777, 0.7064, 0.4387, 0.651, 0.4551, 0.6527, 0.4208, 0.7341, 0.3699, 0.7885, 0.4226, 0.7476, 0.427, 0.2125, 0.0008079, 0.2526, 0.0, 0.2233, 0.05913, 0.707, 0.2945, 0.7324, 0.2581, 0.7341, 0.3699, 0.9252, 0.6462, 0.8166, 0.7801, 0.8992, 0.6515, 0.4012, 0.8641, 0.3632, 0.8375, 0.4012, 0.7777, 0.6803, 0.4976, 0.6848, 0.5151, 0.6284, 0.5005, 0.9252, 0.6462, 0.9252, 0.7138, 0.9005, 0.7733, 0.6651, 0.5479, 0.6848, 0.5151, 0.7885, 0.5207, 0.1763, 0.04853, 0.2068, 0.06006, 0.1632, 0.1014, 0.08217, 0.01951, 0.1316, 0.06458, 0.08084, 0.112, 0.6039, 0.524, 0.6514, 0.538, 0.6035, 0.5424, 0.5994, 0.4649, 0.5858, 0.4278, 0.5994, 0.398, 0.4012, 0.8199, 0.4362, 0.7777, 0.4362, 0.8604, 0.6803, 0.4976, 0.7465, 0.4858, 0.6848, 0.5151, 0.1622, 0.7792, 0.1597, 0.7254, 0.1847, 0.6806, 0.8248, 0.5736, 0.7803, 0.5637, 0.786, 0.5479, 0.9005, 0.7733, 0.83, 0.7999, 0.9252, 0.6462, 0.9245, 0.4276, 0.9773, 0.4335, 0.9532, 0.4734, 0.2271, 0.4819, 0.2067, 0.5488, 0.1799, 0.5462, 0.8468, 0.4505, 0.833, 0.3937, 0.8669, 0.3821, 0.8669, 0.3821, 0.9245, 0.4276, 0.8967, 0.4501, 0.6039, 0.524, 0.6848, 0.5151, 0.6514, 0.538, 0.05552, 0.05163, 0.08217, 0.01951, 0.08084, 0.112, 0.2866, 0.7026, 0.344, 0.6416, 0.3345, 0.6989, 0.08916, 0.6215, 0.03081, 0.6426, 0.06166, 0.5584, 0.6527, 0.4208, 0.6789, 0.3307, 0.693, 0.3713, 0.7885, 0.5207, 0.782, 0.5437, 0.6651, 0.5479, 0.6514, 0.538, 0.6848, 0.5151, 0.6651, 0.5479, 0.9245, 0.4276, 0.9262, 0.3231, 0.9452, 0.3845, 0.1888, 0.7674, 0.1782, 0.8222, 0.1622, 0.7792, 0.1867, 0.492, 0.2271, 0.4819, 0.1799, 0.5462, 0.5159, 0.7292, 0.5094, 0.7914, 0.4855, 0.7795, 0.1898, 0.007605, 0.2125, 0.0008079, 0.1961, 0.02563, 0.5159, 0.7292, 0.498, 0.6994, 0.5159, 0.6527, 0.339, 0.7573, 0.3575, 0.8123, 0.3207, 0.8283, 0.7194, 0.8392, 0.6254, 0.8282, 0.6552, 0.7813, 0.6254, 0.8282, 0.6079, 0.7749, 0.6552, 0.7813, 0.6552, 0.7813, 0.8166, 0.7801, 0.83, 0.7999, 0.5159, 0.6527, 0.498, 0.6994, 0.4581, 0.6416, 0.9245, 0.4276, 0.8669, 0.3821, 0.9262, 0.3231, 0.955, 0.6695, 0.9809, 0.6635, 0.9812, 0.7169, 0.9809, 0.6635, 0.955, 0.6695, 0.977, 0.6004, 0.651, 0.4551, 0.6803, 0.4976, 0.6284, 0.5005, 0.5132, 0.7914, 0.5132, 0.8293, 0.4896, 0.8209, 0.6035, 0.6386, 0.6376, 0.6377, 0.6079, 0.7749, 0.8166, 0.7801, 0.6376, 0.6377, 0.8992, 0.6515, 0.8255, 0.5909, 0.8992, 0.6515, 0.7005, 0.6031, 0.4581, 0.6416, 0.419, 0.6945, 0.3908, 0.6461, 0.9497, 0.804, 0.9252, 0.7752, 0.9497, 0.7299, 0.9461, 0.08259, 0.9067, 0.05182, 0.9563, 0.04899, 0.6848, 0.5151, 0.7465, 0.4858, 0.7885, 0.5207, 0.5242, 0.4893, 0.5747, 0.5307, 0.5078, 0.6207, 0.8616, 0.4661, 0.8468, 0.4505, 0.8967, 0.4501, 0.9498, 0.6289, 0.9371, 0.5666, 0.955, 0.5479, 0.8255, 0.5909, 0.9252, 0.6462, 0.8992, 0.6515, 0.2774, 0.8304, 0.2526, 0.7677, 0.2933, 0.7807, 0.3345, 0.6989, 0.339, 0.7573, 0.2866, 0.7026, 0.818, 0.5169, 0.819, 0.4741, 0.8556, 0.5169, 0.6002, 0.318, 0.6002, 0.398, 0.5858, 0.3368, 0.6552, 0.7813, 0.6376, 0.6377, 0.8166, 0.7801, 0.9563, 0.04899, 0.9233, 0.0198, 0.9773, 0.02403, 0.392, 0.5703, 0.3955, 0.512, 0.5078, 0.6207, 0.4022, 0.4491, 0.5242, 0.4893, 0.3955, 0.512, 0.9371, 0.5666, 0.9498, 0.6289, 0.9252, 0.6508, 0.3889, 0.3468, 0.4789, 0.3542, 0.5858, 0.4214, 0.3889, 0.3468, 0.5858, 0.4214, 0.4022, 0.4491, 0.5078, 0.6207, 0.5747, 0.5307, 0.536, 0.6259, 0.5858, 0.4214, 0.5747, 0.5307, 0.5242, 0.4893, 0.4547, 0.8594, 0.4362, 0.8594, 0.4502, 0.7777, 0.4022, 0.4491, 0.5858, 0.4214, 0.5242, 0.4893, 0.5242, 0.4893, 0.5078, 0.6207, 0.3955, 0.512, 0.9563, 0.04899, 0.9067, 0.05182, 0.9233, 0.0198])
me_icosphere.use_remesh_preserve_volume = False
me_icosphere.use_remesh_preserve_attributes = False
me_icosphere.use_mirror_vertex_groups = False
me_icosphere.update()

# ---- objects
ob_icosphere = bpy.data.objects.new('Icosphere', me_icosphere)

# ---- transforms, parenting, visibility, modifiers, constraints
ob_icosphere.location = (0.748, -0.1789, 3.329)
ob_icosphere.scale = (0.4212, 0.4212, 0.4212)
ob_icosphere.lineart.crease_threshold = 0.0

# ---- collection membership
col_collection.objects.link(ob_icosphere)

# ---- scene / render settings (as saved in the file)
scene.frame_start = 1; scene.frame_end = 250; scene.frame_set(1)
scene.render.engine = 'BLENDER_EEVEE_NEXT'
scene.cycles.use_denoising = False
scene.cycles.samples = 128
scene.cycles.sampling_pattern = 'TABULATED_SOBOL'
scene.cycles.use_adaptive_sampling = False
scene.cycles.use_light_tree = False
scene.view_settings.view_transform = 'Filmic'
bpy.context.view_layer.update()

# ---- added for rendering (the .blend has no active camera and no usable light): camera, sun
cam_auto = bpy.data.cameras.new('AutoCamera')
cam_auto.lens = 50.0
cam_auto.sensor_width = 36.0
cam_auto.clip_end = 1000.0
ob_auto_camera = bpy.data.objects.new('AutoCamera', cam_auto)
scene.collection.objects.link(ob_auto_camera)
ob_auto_camera.location = (8.41366, -9.27204, 9.50095)
ob_auto_camera.rotation_euler = (1.09748, -7.21219e-08, 0.694738)
scene.camera = ob_auto_camera
light_auto_sun = bpy.data.lights.new('AutoSun', 'SUN')
light_auto_sun.energy = 3.0
light_auto_sun.angle = 0.0523599
ob_auto_sun = bpy.data.objects.new('AutoSun', light_auto_sun)
scene.collection.objects.link(ob_auto_sun)
ob_auto_sun.rotation_euler = (0.872665, 0.174533, 0.523599)
bpy.context.view_layer.update()
